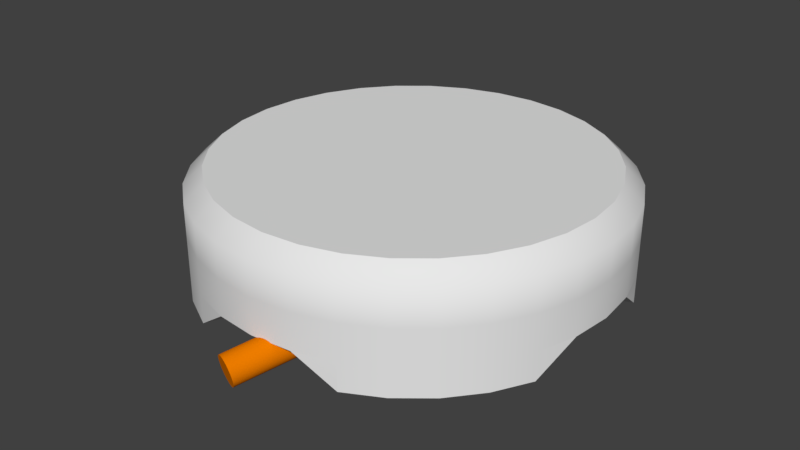 # Source: ashtray.blend  (saved by Blender 2.79.0; exported with 4.5.12 LTS)
import bpy
from mathutils import Matrix  # noqa: F401  (used for matrix-valued properties, if any)

bpy.ops.wm.read_factory_settings(use_empty=True)
scene = bpy.context.scene
scene.name = 'Scene'

# ---- collections
col_collection_1 = bpy.data.collections.new('Collection 1'); scene.collection.children.link(col_collection_1)

# ---- materials (node trees are filled in below, after node groups)
mat_material_002 = bpy.data.materials.new('Material.002')
mat_material_002.alpha_threshold = 0.0
mat_material_002.use_transparent_shadow = False
mat_material_002.diffuse_color = (0.8, 0.1913, 0.0, 1.0)
mat_material_002.roughness = 0.5
mat_material_002.specular_intensity = 0.1015
mat_material_003 = bpy.data.materials.new('Material.003')
mat_material_003.alpha_threshold = 0.0
mat_material_003.use_transparent_shadow = False
mat_material_003.diffuse_color = (1.0, 1.0, 1.0, 1.0)
mat_material_003.roughness = 0.5
mat_material_003.specular_intensity = 0.03448
mat_material = bpy.data.materials.new('Material')
mat_material.alpha_threshold = 0.0
mat_material.use_transparent_shadow = False
mat_material.roughness = 0.5

# ---- node groups
ng_auto_smooth = bpy.data.node_groups.new('Auto Smooth', 'GeometryNodeTree')
_s = ng_auto_smooth.interface.new_socket(name='Geometry', in_out='OUTPUT', socket_type='NodeSocketGeometry')
_s = ng_auto_smooth.interface.new_socket(name='Geometry', in_out='INPUT', socket_type='NodeSocketGeometry')
_s = ng_auto_smooth.interface.new_socket(name='Angle', in_out='INPUT', socket_type='NodeSocketFloat')
_s.subtype = 'ANGLE'
_s.min_value = 0.0
_s.max_value = 3.142
ng_auto_smooth.is_modifier = True
_N = ng_auto_smooth.nodes; _L = ng_auto_smooth.links
n0 = _N.new('NodeGroupOutput'); n0.name = 'Group Output'; n0.location = (480, -100)
n1 = _N.new('NodeGroupInput'); n1.name = 'Group Input'; n1.location = (-420, -300)
n2 = _N.new('NodeGroupInput'); n2.name = 'Group Input.001'; n2.location = (-60, -100)
n3 = _N.new('GeometryNodeSetShadeSmooth'); n3.name = 'Set Shade Smooth'; n3.location = (120, -100)
n3.domain = 'EDGE'
n4 = _N.new('GeometryNodeSetShadeSmooth'); n4.name = 'Set Shade Smooth.001'; n4.location = (300, -100)
n5 = _N.new('GeometryNodeInputMeshEdgeAngle'); n5.name = 'Edge Angle'; n5.location = (-420, -220)
n6 = _N.new('GeometryNodeInputEdgeSmooth'); n6.name = 'Is Edge Smooth'; n6.location = (-60, -160)
n7 = _N.new('GeometryNodeInputShadeSmooth'); n7.name = 'Is Face Smooth'; n7.location = (-240, -340)
n8 = _N.new('FunctionNodeBooleanMath'); n8.name = 'Boolean Math'; n8.location = (-60, -220)
n9 = _N.new('FunctionNodeCompare'); n9.name = 'Compare'; n9.location = (-240, -180)
n9.operation = 'LESS_EQUAL'
_L.new(n5.outputs[0], n9.inputs[0])
_L.new(n4.outputs[0], n0.inputs[0])
_L.new(n1.outputs[1], n9.inputs[1])
_L.new(n9.outputs[0], n8.inputs[0])
_L.new(n7.outputs[0], n8.inputs[1])
_L.new(n2.outputs[0], n3.inputs[0])
_L.new(n6.outputs[0], n3.inputs[1])
_L.new(n3.outputs[0], n4.inputs[0])
_L.new(n8.outputs[0], n3.inputs[2])
n0.is_active_output = True

# ---- material node trees

# ---- world
world_world = bpy.data.worlds.new('World'); scene.world = world_world
world_world.color = (0.05088, 0.05088, 0.05088)
world_world.use_sun_shadow = False
world_world.sun_shadow_jitter_overblur = 0.0
world_world.cycles.sampling_method = 'MANUAL'

# ---- meshes
me_cylinder_001 = bpy.data.meshes.new('Cylinder.001')
me_cylinder_001.from_pydata([(0.003842, 0.07312, -1.506), (0.005271, 0.06736, -1.15e-05), (0.01795, 0.07274, -1.508), (0.01893, 0.06601, -1.15e-05), (0.03151, 0.05804, -1.496), (0.03206, 0.06203, -1.15e-05), (0.03928, 0.05195, -1.492), (0.04416, 0.05556, -1.15e-05), (0.05545, 0.04778, -1.501), (0.05477, 0.04685, -1.15e-05), (0.06347, 0.03625, -1.5), (0.06347, 0.03625, -1.15e-05), (0.07433, 0.02408, -1.505), (0.06994, 0.02415, -1.15e-05), (0.07203, 0.01073, -1.499), (0.07393, 0.01101, -1.15e-05), (0.08011, -0.002907, -1.506), (0.07527, -0.002643, -1.15e-05), (0.07374, -0.01621, -1.5), (0.07393, -0.0163, -1.15e-05), (0.07246, -0.02994, -1.503), (0.06994, -0.02943, -1.15e-05), (0.06347, -0.04153, -1.5), (0.06347, -0.04153, -1.15e-05), (0.06035, -0.05486, -1.509), (0.05477, -0.05214, -1.15e-05), (0.04359, -0.06032, -1.499), (0.04416, -0.06085, -1.15e-05), (0.03113, -0.06528, -1.496), (0.03206, -0.06731, -1.15e-05), (0.01893, -0.0713, -1.5), (0.01893, -0.0713, -1.15e-05), (0.005771, -0.06772, -1.49), (0.005271, -0.07264, -1.15e-05), (-0.006409, -0.06828, -1.497), (-0.008385, -0.0713, -1.15e-05), (-0.02155, -0.06742, -1.5), (-0.02152, -0.06731, -1.15e-05), (-0.03362, -0.06085, -1.5), (-0.03362, -0.06085, -1.15e-05), (-0.04822, -0.05575, -1.504), (-0.04423, -0.05214, -1.15e-05), (-0.05057, -0.03907, -1.494), (-0.05293, -0.04153, -1.15e-05), (-0.06166, -0.02932, -1.502), (-0.0594, -0.02943, -1.15e-05), (-0.0694, -0.01681, -1.507), (-0.06338, -0.0163, -1.15e-05), (-0.06816, -0.003628, -1.503), (-0.06473, -0.002642, -1.15e-05), (-0.0617, 0.01164, -1.498), (-0.06338, 0.01101, -1.15e-05), (-0.0594, 0.02415, -1.5), (-0.0594, 0.02415, -1.15e-05), (-0.05164, 0.03524, -1.499), (-0.05293, 0.03625, -1.15e-05), (-0.04217, 0.04432, -1.496), (-0.04423, 0.04686, -1.15e-05), (-0.03362, 0.05556, -1.5), (-0.03362, 0.05556, -1.15e-05), (-0.02019, 0.0585, -1.493), (-0.02152, 0.06203, -1.15e-05), (-0.008044, 0.07076, -1.505), (-0.008385, 0.06601, -1.15e-05), (0.006163, 0.06197, -1.334), (0.005271, 0.06736, -1.167), (0.005271, 0.06736, -1.0), (0.005271, 0.06736, -0.8333), (0.005271, 0.06736, -0.6667), (0.005271, 0.06736, -0.5), (0.005271, 0.06736, -0.3333), (0.005271, 0.06736, -0.1667), (0.01893, 0.06601, -0.1667), (0.01893, 0.06601, -0.3333), (0.01893, 0.06601, -0.5), (0.01893, 0.06601, -0.6667), (0.01893, 0.06601, -0.8333), (0.01893, 0.06601, -1.0), (0.01893, 0.06601, -1.167), (0.01811, 0.06462, -1.333), (0.03206, 0.06203, -0.1667), (0.03206, 0.06203, -0.3333), (0.03206, 0.06203, -0.5), (0.03206, 0.06203, -0.6667), (0.03206, 0.06203, -0.8333), (0.03206, 0.06203, -1.0), (0.03206, 0.06203, -1.167), (0.03423, 0.06904, -1.333), (0.04416, 0.05556, -0.1667), (0.04416, 0.05556, -0.3333), (0.04416, 0.05556, -0.5), (0.04416, 0.05556, -0.6667), (0.04416, 0.05556, -0.8333), (0.04416, 0.05556, -1.0), (0.04416, 0.05556, -1.167), (0.04093, 0.04769, -1.333), (0.05477, 0.04685, -0.1667), (0.05477, 0.04685, -0.3333), (0.05477, 0.04685, -0.5), (0.05477, 0.04685, -0.6667), (0.05477, 0.04685, -0.8333), (0.05477, 0.04685, -1.0), (0.05477, 0.04685, -1.167), (0.04854, 0.04415, -1.333), (0.06347, 0.03625, -0.1667), (0.06347, 0.03625, -0.3333), (0.06347, 0.03625, -0.5), (0.06347, 0.03625, -0.6667), (0.06347, 0.03625, -0.8333), (0.06347, 0.03625, -1.0), (0.05695, 0.03189, -1.167), (0.08222, 0.04727, -1.334), (0.06994, 0.02415, -0.1667), (0.06994, 0.02415, -0.3333), (0.06994, 0.02415, -0.5), (0.06994, 0.02415, -0.6667), (0.06994, 0.02415, -0.8333), (0.06994, 0.02415, -1.0), (0.06299, 0.02127, -1.167), (0.06216, 0.02129, -1.334), (0.07393, 0.01101, -0.1667), (0.07393, 0.01101, -0.3333), (0.07393, 0.01101, -0.5), (0.07393, 0.01101, -0.6667), (0.07393, 0.01101, -0.8333), (0.07393, 0.01101, -1.0), (0.07393, 0.01101, -1.167), (0.08514, 0.0129, -1.333), (0.07527, -0.002643, -0.1667), (0.07527, -0.002643, -0.3333), (0.07527, -0.002643, -0.5), (0.07527, -0.002643, -0.6667), (0.07527, -0.002643, -0.8333), (0.07527, -0.002643, -1.0), (0.07555, -0.002643, -1.167), (0.07527, -0.002643, -1.333), (0.07393, -0.0163, -0.1667), (0.07393, -0.0163, -0.3333), (0.07393, -0.0163, -0.5), (0.07393, -0.0163, -0.6667), (0.07393, -0.0163, -0.8333), (0.07393, -0.0163, -1.0), (0.07675, -0.01686, -1.167), (0.06515, -0.01475, -1.333), (0.06994, -0.02943, -0.1667), (0.06994, -0.02943, -0.3333), (0.06994, -0.02943, -0.5), (0.06994, -0.02943, -0.6667), (0.06994, -0.02943, -0.8333), (0.06994, -0.02943, -1.0), (0.06663, -0.02806, -1.167), (0.07668, -0.03222, -1.333), (0.06347, -0.04153, -0.1667), (0.06347, -0.04153, -0.3333), (0.06347, -0.04153, -0.5), (0.06347, -0.04153, -0.6667), (0.06347, -0.04153, -0.8333), (0.06347, -0.04153, -1.0), (0.0683, -0.04476, -1.167), (0.06347, -0.04153, -1.333), (0.05477, -0.05214, -0.1667), (0.05477, -0.05214, -0.3333), (0.05477, -0.05214, -0.5), (0.05477, -0.05214, -0.6667), (0.05477, -0.05214, -0.8333), (0.05477, -0.05214, -1.0), (0.05477, -0.05214, -1.167), (0.05272, -0.04978, -1.333), (0.04416, -0.06085, -0.1667), (0.04416, -0.06085, -0.3333), (0.04416, -0.06085, -0.5), (0.04416, -0.06085, -0.6667), (0.04416, -0.06085, -0.8333), (0.04416, -0.06085, -1.0), (0.04677, -0.06476, -1.167), (0.04256, -0.05827, -1.333), (0.03206, -0.06731, -0.1667), (0.03206, -0.06731, -0.3333), (0.03206, -0.06731, -0.5), (0.03206, -0.06731, -0.6667), (0.03206, -0.06731, -0.8333), (0.03206, -0.06731, -1.0), (0.03206, -0.06731, -1.167), (0.03126, -0.06597, -1.334), (0.01893, -0.0713, -0.1667), (0.01893, -0.0713, -0.3333), (0.01893, -0.0713, -0.5), (0.01893, -0.0713, -0.6667), (0.01893, -0.0713, -0.8333), (0.01893, -0.0713, -1.0), (0.01893, -0.0713, -1.167), (0.01841, -0.0686, -1.333), (0.005271, -0.07264, -0.1667), (0.005271, -0.07264, -0.3333), (0.005271, -0.07264, -0.5), (0.005271, -0.07264, -0.6667), (0.005271, -0.07264, -0.8333), (0.005271, -0.07264, -1.0), (0.005271, -0.07264, -1.167), (0.004874, -0.06205, -1.333), (-0.008385, -0.0713, -0.1667), (-0.008385, -0.0713, -0.3333), (-0.008385, -0.0713, -0.5), (-0.008385, -0.0713, -0.6667), (-0.008385, -0.0713, -0.8333), (-0.008385, -0.0713, -1.0), (-0.006575, -0.0622, -1.167), (-0.008153, -0.07601, -1.333), (-0.02152, -0.06731, -0.1667), (-0.02152, -0.06731, -0.3333), (-0.02152, -0.06731, -0.5), (-0.02152, -0.06731, -0.6667), (-0.02152, -0.06731, -0.8333), (-0.02152, -0.06731, -1.0), (-0.0194, -0.0622, -1.167), (-0.02152, -0.06731, -1.333), (-0.03362, -0.06085, -0.1667), (-0.03362, -0.06085, -0.3333), (-0.03362, -0.06085, -0.5), (-0.03362, -0.06085, -0.6667), (-0.03362, -0.06085, -0.8333), (-0.03362, -0.06085, -1.0), (-0.03362, -0.06085, -1.167), (-0.03957, -0.06944, -1.333), (-0.04423, -0.05214, -0.1667), (-0.04423, -0.05214, -0.3333), (-0.04423, -0.05214, -0.5), (-0.04423, -0.05214, -0.6667), (-0.04423, -0.05214, -0.8333), (-0.04423, -0.05214, -1.0), (-0.03837, -0.04628, -1.167), (-0.04779, -0.05574, -1.333), (-0.05293, -0.04153, -0.1667), (-0.05293, -0.04153, -0.3333), (-0.05293, -0.04153, -0.5), (-0.05293, -0.04153, -0.6667), (-0.05293, -0.04153, -0.8333), (-0.05293, -0.04153, -1.0), (-0.04971, -0.03938, -1.167), (-0.0503, -0.03962, -1.334), (-0.0594, -0.02943, -0.1667), (-0.0594, -0.02943, -0.3333), (-0.0594, -0.02943, -0.5), (-0.0594, -0.02943, -0.6667), (-0.0594, -0.02943, -0.8333), (-0.0594, -0.02943, -1.0), (-0.05168, -0.02623, -1.167), (-0.06142, -0.02957, -1.333), (-0.06338, -0.0163, -0.1667), (-0.06338, -0.0163, -0.3333), (-0.06338, -0.0163, -0.5), (-0.06338, -0.0163, -0.6667), (-0.06338, -0.0163, -0.8333), (-0.06338, -0.0163, -1.0), (-0.06338, -0.0163, -1.167), (-0.05865, -0.01503, -1.333), (-0.06473, -0.002642, -0.1667), (-0.06473, -0.002642, -0.3333), (-0.06473, -0.002642, -0.5), (-0.06473, -0.002642, -0.6667), (-0.06473, -0.002642, -0.8333), (-0.06473, -0.002642, -1.0), (-0.05635, -0.002642, -1.167), (-0.06773, -0.003067, -1.333), (-0.06338, 0.01101, -0.1667), (-0.06338, 0.01101, -0.3333), (-0.06338, 0.01101, -0.5), (-0.06338, 0.01101, -0.6667), (-0.06338, 0.01101, -0.8333), (-0.06338, 0.01101, -1.0), (-0.06239, 0.01082, -1.167), (-0.06338, 0.01101, -1.333), (-0.0594, 0.02415, -0.1667), (-0.0594, 0.02415, -0.3333), (-0.0594, 0.02415, -0.5), (-0.0594, 0.02415, -0.6667), (-0.0594, 0.02415, -0.8333), (-0.0594, 0.02415, -1.0), (-0.0594, 0.02415, -1.167), (-0.05304, 0.02152, -1.333), (-0.05293, 0.03625, -0.1667), (-0.05293, 0.03625, -0.3333), (-0.05293, 0.03625, -0.5), (-0.05293, 0.03625, -0.6667), (-0.05293, 0.03625, -0.8333), (-0.05293, 0.03625, -1.0), (-0.05293, 0.03625, -1.167), (-0.02925, 0.02168, -1.333), (-0.04423, 0.04686, -0.1667), (-0.04423, 0.04686, -0.3333), (-0.04423, 0.04686, -0.5), (-0.04423, 0.04686, -0.6667), (-0.04423, 0.04686, -0.8333), (-0.04423, 0.04686, -1.0), (-0.04005, 0.04268, -1.167), (-0.04423, 0.04686, -1.333), (-0.03362, 0.05556, -0.1667), (-0.03362, 0.05556, -0.3333), (-0.03362, 0.05556, -0.5), (-0.03362, 0.05556, -0.6667), (-0.03362, 0.05556, -0.8333), (-0.03362, 0.05556, -1.0), (-0.03034, 0.05066, -1.167), (-0.03343, 0.05313, -1.334), (-0.02152, 0.06203, -0.1667), (-0.02152, 0.06203, -0.3333), (-0.02152, 0.06203, -0.5), (-0.02152, 0.06203, -0.6667), (-0.02152, 0.06203, -0.8333), (-0.02152, 0.06203, -1.0), (-0.02152, 0.06203, -1.167), (-0.02368, 0.06727, -1.333), (-0.008385, 0.06601, -0.1667), (-0.008385, 0.06601, -0.3333), (-0.008385, 0.06601, -0.5), (-0.008385, 0.06601, -0.6667), (-0.008385, 0.06601, -0.8333), (-0.008385, 0.06601, -1.0), (-0.008385, 0.06601, -1.167), (-0.008082, 0.06139, -1.333), (0.005271, 0.06736, -1.25), (0.01893, 0.06601, -1.25), (0.03281, 0.06356, -1.25), (0.04416, 0.05556, -1.25), (0.05477, 0.04685, -1.25), (0.058, 0.03261, -1.25), (0.07624, 0.02674, -1.25), (0.07393, 0.01101, -1.25), (0.08389, -0.004328, -1.25), (0.0768, -0.01671, -1.25), (0.0723, -0.03024, -1.25), (0.06244, -0.04074, -1.25), (0.04876, -0.04613, -1.25), (0.04624, -0.0643, -1.25), (0.02895, -0.0595, -1.25), (0.01893, -0.0713, -1.25), (0.005271, -0.07264, -1.25), (-0.009136, -0.07695, -1.25), (-0.01915, -0.05963, -1.25), (-0.03362, -0.06085, -1.25), (-0.04427, -0.05217, -1.25), (-0.05209, -0.04096, -1.25), (-0.0594, -0.02943, -1.25), (-0.07085, -0.0173, -1.25), (-0.07271, -0.003262, -1.25), (-0.05879, 0.009899, -1.25), (-0.0594, 0.02415, -1.25), (-0.05293, 0.03625, -1.25), (-0.04091, 0.04396, -1.25), (-0.0298, 0.05065, -1.25), (-0.02152, 0.06203, -1.25), (-0.008385, 0.06601, -1.25), (0.01425, 0.04178, -1.417), (0.02815, 0.05622, -1.416), (0.04136, 0.05182, -1.417), (0.0589, 0.04819, -1.417), (0.04977, 0.02703, -1.417), (0.06304, 0.02167, -1.417), (0.0841, 0.01285, -1.417), (0.06387, -0.002904, -1.417), (0.07667, -0.01881, -1.417), (0.05961, -0.02404, -1.417), (0.05753, -0.03428, -1.417), (0.03641, -0.03111, -1.417), (0.03496, -0.04637, -1.417), (0.02733, -0.05582, -1.417), (0.01639, -0.05911, -1.417), (0.005477, -0.06333, -1.417), (-0.0095, -0.05889, -1.416), (-0.01942, -0.06191, -1.416), (-0.02757, -0.05288, -1.417), (-0.06155, -0.06735, -1.417), (-0.03175, -0.02811, -1.417), (-0.0594, -0.02943, -1.417), (-0.06946, -0.01752, -1.417), (-0.0612, -0.00432, -1.417), (-0.06097, 0.01062, -1.417), (-0.04554, 0.01837, -1.417), (-0.05543, 0.03815, -1.417), (-0.03404, 0.03628, -1.417), (-0.04632, 0.07268, -1.417), (-0.01494, 0.04596, -1.417), (-0.008557, 0.06652, -1.417), (0.006235, 0.06877, -1.416)], [], [(71, 1, 3, 72), (72, 3, 5, 80), (80, 5, 7, 88), (88, 7, 9, 96), (96, 9, 11, 104), (104, 11, 13, 112), (112, 13, 15, 120), (120, 15, 17, 128), (128, 17, 19, 136), (136, 19, 21, 144), (144, 21, 23, 152), (152, 23, 25, 160), (160, 25, 27, 168), (168, 27, 29, 176), (176, 29, 31, 184), (184, 31, 33, 192), (192, 33, 35, 200), (200, 35, 37, 208), (208, 37, 39, 216), (216, 39, 41, 224), (224, 41, 43, 232), (232, 43, 45, 240), (240, 45, 47, 248), (248, 47, 49, 256), (256, 49, 51, 264), (264, 51, 53, 272), (272, 53, 55, 280), (280, 55, 57, 288), (288, 57, 59, 296), (296, 59, 61, 304), (3, 1, 63, 61, 59, 57, 55, 53, 51, 49, 47, 45, 43, 41, 39, 37, 35, 33, 31, 29, 27, 25, 23, 21, 19, 17, 15, 13, 11, 9, 7, 5), (304, 61, 63, 312), (312, 63, 1, 71), (0, 2, 4, 6, 8, 10, 12, 14, 16, 18, 20, 22, 24, 26, 28, 30, 32, 34, 36, 38, 40, 42, 44, 46, 48, 50, 52, 54, 56, 58, 60, 62), (382, 319, 64, 383), (351, 318, 65, 320), (318, 317, 66, 65), (317, 316, 67, 66), (316, 315, 68, 67), (315, 314, 69, 68), (314, 313, 70, 69), (313, 312, 71, 70), (381, 311, 319, 382), (350, 310, 318, 351), (310, 309, 317, 318), (309, 308, 316, 317), (308, 307, 315, 316), (307, 306, 314, 315), (306, 305, 313, 314), (305, 304, 312, 313), (380, 303, 311, 381), (349, 302, 310, 350), (302, 301, 309, 310), (301, 300, 308, 309), (300, 299, 307, 308), (299, 298, 306, 307), (298, 297, 305, 306), (297, 296, 304, 305), (379, 295, 303, 380), (348, 294, 302, 349), (294, 293, 301, 302), (293, 292, 300, 301), (292, 291, 299, 300), (291, 290, 298, 299), (290, 289, 297, 298), (289, 288, 296, 297), (378, 287, 295, 379), (347, 286, 294, 348), (286, 285, 293, 294), (285, 284, 292, 293), (284, 283, 291, 292), (283, 282, 290, 291), (282, 281, 289, 290), (281, 280, 288, 289), (377, 279, 287, 378), (346, 278, 286, 347), (278, 277, 285, 286), (277, 276, 284, 285), (276, 275, 283, 284), (275, 274, 282, 283), (274, 273, 281, 282), (273, 272, 280, 281), (376, 271, 279, 377), (345, 270, 278, 346), (270, 269, 277, 278), (269, 268, 276, 277), (268, 267, 275, 276), (267, 266, 274, 275), (266, 265, 273, 274), (265, 264, 272, 273), (375, 263, 271, 376), (344, 262, 270, 345), (262, 261, 269, 270), (261, 260, 268, 269), (260, 259, 267, 268), (259, 258, 266, 267), (258, 257, 265, 266), (257, 256, 264, 265), (374, 255, 263, 375), (343, 254, 262, 344), (254, 253, 261, 262), (253, 252, 260, 261), (252, 251, 259, 260), (251, 250, 258, 259), (250, 249, 257, 258), (249, 248, 256, 257), (373, 247, 255, 374), (342, 246, 254, 343), (246, 245, 253, 254), (245, 244, 252, 253), (244, 243, 251, 252), (243, 242, 250, 251), (242, 241, 249, 250), (241, 240, 248, 249), (372, 239, 247, 373), (341, 238, 246, 342), (238, 237, 245, 246), (237, 236, 244, 245), (236, 235, 243, 244), (235, 234, 242, 243), (234, 233, 241, 242), (233, 232, 240, 241), (371, 231, 239, 372), (340, 230, 238, 341), (230, 229, 237, 238), (229, 228, 236, 237), (228, 227, 235, 236), (227, 226, 234, 235), (226, 225, 233, 234), (225, 224, 232, 233), (370, 223, 231, 371), (339, 222, 230, 340), (222, 221, 229, 230), (221, 220, 228, 229), (220, 219, 227, 228), (219, 218, 226, 227), (218, 217, 225, 226), (217, 216, 224, 225), (369, 215, 223, 370), (338, 214, 222, 339), (214, 213, 221, 222), (213, 212, 220, 221), (212, 211, 219, 220), (211, 210, 218, 219), (210, 209, 217, 218), (209, 208, 216, 217), (368, 207, 215, 369), (337, 206, 214, 338), (206, 205, 213, 214), (205, 204, 212, 213), (204, 203, 211, 212), (203, 202, 210, 211), (202, 201, 209, 210), (201, 200, 208, 209), (367, 199, 207, 368), (336, 198, 206, 337), (198, 197, 205, 206), (197, 196, 204, 205), (196, 195, 203, 204), (195, 194, 202, 203), (194, 193, 201, 202), (193, 192, 200, 201), (366, 191, 199, 367), (335, 190, 198, 336), (190, 189, 197, 198), (189, 188, 196, 197), (188, 187, 195, 196), (187, 186, 194, 195), (186, 185, 193, 194), (185, 184, 192, 193), (365, 183, 191, 366), (334, 182, 190, 335), (182, 181, 189, 190), (181, 180, 188, 189), (180, 179, 187, 188), (179, 178, 186, 187), (178, 177, 185, 186), (177, 176, 184, 185), (364, 175, 183, 365), (333, 174, 182, 334), (174, 173, 181, 182), (173, 172, 180, 181), (172, 171, 179, 180), (171, 170, 178, 179), (170, 169, 177, 178), (169, 168, 176, 177), (363, 167, 175, 364), (332, 166, 174, 333), (166, 165, 173, 174), (165, 164, 172, 173), (164, 163, 171, 172), (163, 162, 170, 171), (162, 161, 169, 170), (161, 160, 168, 169), (362, 159, 167, 363), (331, 158, 166, 332), (158, 157, 165, 166), (157, 156, 164, 165), (156, 155, 163, 164), (155, 154, 162, 163), (154, 153, 161, 162), (153, 152, 160, 161), (361, 151, 159, 362), (330, 150, 158, 331), (150, 149, 157, 158), (149, 148, 156, 157), (148, 147, 155, 156), (147, 146, 154, 155), (146, 145, 153, 154), (145, 144, 152, 153), (360, 143, 151, 361), (329, 142, 150, 330), (142, 141, 149, 150), (141, 140, 148, 149), (140, 139, 147, 148), (139, 138, 146, 147), (138, 137, 145, 146), (137, 136, 144, 145), (359, 135, 143, 360), (328, 134, 142, 329), (134, 133, 141, 142), (133, 132, 140, 141), (132, 131, 139, 140), (131, 130, 138, 139), (130, 129, 137, 138), (129, 128, 136, 137), (358, 127, 135, 359), (327, 126, 134, 328), (126, 125, 133, 134), (125, 124, 132, 133), (124, 123, 131, 132), (123, 122, 130, 131), (122, 121, 129, 130), (121, 120, 128, 129), (357, 119, 127, 358), (326, 118, 126, 327), (118, 117, 125, 126), (117, 116, 124, 125), (116, 115, 123, 124), (115, 114, 122, 123), (114, 113, 121, 122), (113, 112, 120, 121), (356, 111, 119, 357), (325, 110, 118, 326), (110, 109, 117, 118), (109, 108, 116, 117), (108, 107, 115, 116), (107, 106, 114, 115), (106, 105, 113, 114), (105, 104, 112, 113), (355, 103, 111, 356), (324, 102, 110, 325), (102, 101, 109, 110), (101, 100, 108, 109), (100, 99, 107, 108), (99, 98, 106, 107), (98, 97, 105, 106), (97, 96, 104, 105), (354, 95, 103, 355), (323, 94, 102, 324), (94, 93, 101, 102), (93, 92, 100, 101), (92, 91, 99, 100), (91, 90, 98, 99), (90, 89, 97, 98), (89, 88, 96, 97), (353, 87, 95, 354), (322, 86, 94, 323), (86, 85, 93, 94), (85, 84, 92, 93), (84, 83, 91, 92), (83, 82, 90, 91), (82, 81, 89, 90), (81, 80, 88, 89), (352, 79, 87, 353), (321, 78, 86, 322), (78, 77, 85, 86), (77, 76, 84, 85), (76, 75, 83, 84), (75, 74, 82, 83), (74, 73, 81, 82), (73, 72, 80, 81), (383, 64, 79, 352), (320, 65, 78, 321), (65, 66, 77, 78), (66, 67, 76, 77), (67, 68, 75, 76), (68, 69, 74, 75), (69, 70, 73, 74), (70, 71, 72, 73), (64, 320, 321, 79), (79, 321, 322, 87), (87, 322, 323, 95), (95, 323, 324, 103), (103, 324, 325, 111), (111, 325, 326, 119), (119, 326, 327, 127), (127, 327, 328, 135), (135, 328, 329, 143), (143, 329, 330, 151), (151, 330, 331, 159), (159, 331, 332, 167), (167, 332, 333, 175), (175, 333, 334, 183), (183, 334, 335, 191), (191, 335, 336, 199), (199, 336, 337, 207), (207, 337, 338, 215), (215, 338, 339, 223), (223, 339, 340, 231), (231, 340, 341, 239), (239, 341, 342, 247), (247, 342, 343, 255), (255, 343, 344, 263), (263, 344, 345, 271), (271, 345, 346, 279), (279, 346, 347, 287), (287, 347, 348, 295), (295, 348, 349, 303), (303, 349, 350, 311), (311, 350, 351, 319), (319, 351, 320, 64), (0, 383, 352, 2), (2, 352, 353, 4), (4, 353, 354, 6), (6, 354, 355, 8), (8, 355, 356, 10), (10, 356, 357, 12), (12, 357, 358, 14), (14, 358, 359, 16), (16, 359, 360, 18), (18, 360, 361, 20), (20, 361, 362, 22), (22, 362, 363, 24), (24, 363, 364, 26), (26, 364, 365, 28), (28, 365, 366, 30), (30, 366, 367, 32), (32, 367, 368, 34), (34, 368, 369, 36), (36, 369, 370, 38), (38, 370, 371, 40), (40, 371, 372, 42), (42, 372, 373, 44), (44, 373, 374, 46), (46, 374, 375, 48), (48, 375, 376, 50), (50, 376, 377, 52), (52, 377, 378, 54), (54, 378, 379, 56), (56, 379, 380, 58), (58, 380, 381, 60), (60, 381, 382, 62), (62, 382, 383, 0)])
me_cylinder_001.polygons.foreach_set('use_smooth', [True] * 354)
me_cylinder_001.polygons.foreach_set('material_index', [0, 0, 0, 0, 0, 0, 0, 0, 0, 0, 0, 0, 0, 0, 0, 0, 0, 0, 0, 0, 0, 0, 0, 0, 0, 0, 0, 0, 0, 0, 0, 0, 0, 1, 1, 1, 1, 1, 1, 0, 0, 0, 1, 1, 1, 1, 1, 0, 0, 0, 1, 1, 1, 1, 1, 0, 0, 0, 1, 1, 1, 1, 1, 0, 0, 0, 1, 1, 1, 1, 1, 0, 0, 0, 1, 1, 1, 1, 1, 0, 0, 0, 1, 1, 1, 1, 1, 0, 0, 0, 1, 1, 1, 1, 1, 0, 0, 0, 1, 1, 1, 1, 1, 0, 0, 0, 1, 1, 1, 1, 1, 0, 0, 0, 1, 1, 1, 1, 1, 0, 0, 0, 1, 1, 1, 1, 1, 0, 0, 0, 1, 1, 1, 1, 1, 0, 0, 0, 1, 1, 1, 1, 1, 0, 0, 0, 1, 1, 1, 1, 1, 0, 0, 0, 1, 1, 1, 1, 1, 0, 0, 0, 1, 1, 1, 1, 1, 0, 0, 0, 1, 1, 1, 1, 1, 0, 0, 0, 1, 1, 1, 1, 1, 0, 0, 0, 1, 1, 1, 1, 1, 0, 0, 0, 1, 1, 1, 1, 1, 0, 0, 0, 1, 1, 1, 1, 1, 0, 0, 0, 1, 1, 1, 1, 1, 0, 0, 0, 1, 1, 1, 1, 1, 0, 0, 0, 1, 1, 1, 1, 1, 0, 0, 0, 1, 1, 1, 1, 1, 0, 0, 0, 1, 1, 1, 1, 1, 0, 0, 0, 1, 1, 1, 1, 1, 0, 0, 0, 1, 1, 1, 1, 1, 0, 0, 0, 1, 1, 1, 1, 1, 0, 0, 0, 1, 1, 1, 1, 1, 0, 0, 0, 1, 1, 1, 1, 1, 0, 0, 0, 1, 1, 1, 1, 1, 1, 1, 1, 1, 1, 1, 1, 1, 1, 1, 1, 1, 1, 1, 1, 1, 1, 1, 1, 1, 1, 1, 1, 1, 1, 1, 1, 1, 1, 1, 1, 1, 1, 1, 1, 1, 1, 1, 1, 1, 1, 1, 1, 1, 1, 1, 1, 1, 1, 1, 1, 1, 1, 1, 1, 1, 1, 1, 1])
me_cylinder_001.materials.append(mat_material_002)
me_cylinder_001.materials.append(mat_material_003)
me_cylinder_001.use_remesh_preserve_volume = False
me_cylinder_001.use_remesh_preserve_attributes = False
me_cylinder_001.use_mirror_vertex_groups = False
me_cylinder_001.update()
me_cylinder = bpy.data.meshes.new('Cylinder')
me_cylinder.from_pydata([(0.0, 1.0, -1.0), (0.1951, 0.9808, -1.0), (0.3827, 0.9239, -1.0), (0.5556, 0.8315, -1.0), (0.7071, 0.7071, -1.0), (0.8315, 0.5556, -1.0), (0.9239, 0.3827, -1.0), (0.9808, 0.1951, -1.0), (1.0, 7.55e-08, -1.0), (0.9808, -0.1951, -1.0), (0.9239, -0.3827, -1.0), (0.8315, -0.5556, -1.0), (0.7071, -0.7071, -1.0), (0.5556, -0.8315, -1.0), (0.3827, -0.9239, -1.0), (0.1951, -0.9808, -1.0), (-3.258e-07, -1.0, -1.0), (-0.1951, -0.9808, -1.0), (-0.3827, -0.9239, -1.0), (-0.5556, -0.8315, -1.0), (-0.7071, -0.7071, -1.0), (-0.8315, -0.5556, -1.0), (-0.9239, -0.3827, -1.0), (-0.9808, -0.1951, -1.0), (-1.0, 9.656e-07, -1.0), (-0.9808, 0.1951, -1.0), (-0.9239, 0.3827, -1.0), (-0.8315, 0.5556, -1.0), (-0.7071, 0.7071, -1.0), (-0.5556, 0.8315, -1.0), (-0.3827, 0.9239, -1.0), (-0.1951, 0.9808, -1.0), (0.0, 1.0, -3.044), (0.1951, 0.9808, -3.044), (0.3827, 0.9239, -3.044), (0.5556, 0.8315, -3.044), (0.7071, 0.7071, -3.044), (0.8315, 0.5556, -3.044), (0.9239, 0.3827, -3.044), (0.9808, 0.1951, -3.044), (1.0, 7.55e-08, -3.044), (0.9808, -0.1951, -3.044), (0.9239, -0.3827, -3.044), (0.8315, -0.5556, -3.044), (0.7071, -0.7071, -3.044), (0.5556, -0.8315, -3.044), (0.3827, -0.9239, -3.044), (0.1951, -0.9808, -3.044), (-3.258e-07, -1.0, -3.044), (-0.1951, -0.9808, -3.044), (-0.3827, -0.9239, -3.044), (-0.5556, -0.8315, -3.044), (-0.7071, -0.7071, -3.044), (-0.8315, -0.5556, -3.044), (-0.9239, -0.3827, -3.044), (-0.9808, -0.1951, -3.044), (-1.0, 9.656e-07, -3.044), (-0.9808, 0.1951, -3.044), (-0.9239, 0.3827, -3.044), (-0.8315, 0.5556, -3.044), (-0.7071, 0.7071, -3.044), (-0.5556, 0.8315, -3.044), (-0.3827, 0.9239, -3.044), (-0.1951, 0.9808, -3.044), (-5.368e-08, 0.8594, -3.044), (0.1677, 0.8429, -3.044), (0.3289, 0.794, -3.044), (0.4775, 0.7146, -3.044), (0.6077, 0.6077, -3.044), (0.7146, 0.4775, -3.044), (0.794, 0.3289, -3.044), (0.8429, 0.1677, -3.044), (0.8594, 5.392e-08, -3.044), (0.8429, -0.1677, -3.044), (0.794, -0.3289, -3.044), (0.7146, -0.4775, -3.044), (0.6077, -0.6077, -3.044), (0.4775, -0.7146, -3.044), (0.3289, -0.794, -3.044), (0.1677, -0.8429, -3.044), (-2.827e-07, -0.8594, -3.044), (-0.1677, -0.8429, -3.044), (-0.3289, -0.794, -3.044), (-0.4775, -0.7146, -3.044), (-0.6077, -0.6077, -3.044), (-0.7146, -0.4775, -3.044), (-0.794, -0.3289, -3.044), (-0.8429, -0.1677, -3.044), (-0.8594, 8.372e-07, -3.044), (-0.8429, 0.1677, -3.044), (-0.794, 0.3289, -3.044), (-0.7146, 0.4775, -3.044), (-0.6077, 0.6077, -3.044), (-0.4775, 0.7146, -3.044), (-0.3289, 0.794, -3.044), (-0.1677, 0.8429, -3.044), (0.3827, 0.9239, -4.637), (0.5556, 0.8315, -4.637), (0.7071, 0.7071, -4.637), (0.8315, 0.5556, -4.637), (0.9239, 0.3827, -4.637), (0.9239, -0.3827, -4.637), (0.8315, -0.5556, -4.637), (0.7071, -0.7071, -4.637), (0.5556, -0.8315, -4.637), (0.3827, -0.9239, -4.637), (-0.3827, -0.9239, -4.637), (-0.5556, -0.8315, -4.637), (-0.7071, -0.7071, -4.637), (-0.8315, -0.5556, -4.637), (-0.9239, -0.3827, -4.637), (-0.9239, 0.3827, -4.637), (-0.8315, 0.5556, -4.637), (-0.7071, 0.7071, -4.637), (-0.5556, 0.8315, -4.637), (-0.3827, 0.9239, -4.637), (0.3289, 0.794, -4.637), (0.4775, 0.7146, -4.637), (0.6077, 0.6077, -4.637), (0.7146, 0.4775, -4.637), (0.794, 0.3289, -4.637), (0.794, -0.3289, -4.637), (0.7146, -0.4775, -4.637), (0.6077, -0.6077, -4.637), (0.4775, -0.7146, -4.637), (0.3289, -0.794, -4.637), (-0.3289, -0.794, -4.637), (-0.4775, -0.7146, -4.637), (-0.6077, -0.6077, -4.637), (-0.7146, -0.4775, -4.637), (-0.794, -0.3289, -4.637), (-0.794, 0.3289, -4.637), (-0.7146, 0.4775, -4.637), (-0.6077, 0.6077, -4.637), (-0.4775, 0.7146, -4.637), (-0.3289, 0.794, -4.637), (0.3827, 0.9239, -4.637), (0.1951, 0.9808, -3.044), (0.9808, 0.1951, -3.044), (0.9239, 0.3827, -4.637), (0.9239, -0.3827, -4.637), (0.9808, -0.1951, -3.044), (0.1951, -0.9808, -3.044), (0.3827, -0.9239, -4.637), (-0.3827, -0.9239, -4.637), (-0.1951, -0.9808, -3.044), (-0.9808, -0.1951, -3.044), (-0.9239, -0.3827, -4.637), (-0.9239, 0.3827, -4.637), (-0.9808, 0.1951, -3.044), (-0.1951, 0.9808, -3.044), (-0.3827, 0.9239, -4.637), (0.1677, 0.8429, -3.044), (0.3289, 0.794, -4.637), (0.794, 0.3289, -4.637), (0.8429, 0.1677, -3.044), (0.8429, -0.1677, -3.044), (0.794, -0.3289, -4.637), (0.3289, -0.794, -4.637), (0.1677, -0.8429, -3.044), (-0.1677, -0.8429, -3.044), (-0.3289, -0.794, -4.637), (-0.794, -0.3289, -4.637), (-0.8429, -0.1677, -3.044), (-0.8429, 0.1677, -3.044), (-0.794, 0.3289, -4.637), (-0.3289, 0.794, -4.637), (-0.1677, 0.8429, -3.044), (-1.434e-07, 0.762, -1.0), (-5.368e-08, 0.8594, -1.097), (0.1677, 0.8429, -1.097), (0.1487, 0.7474, -1.0), (0.3289, 0.794, -1.097), (0.2916, 0.704, -1.0), (0.4775, 0.7146, -1.097), (0.4234, 0.6336, -1.0), (0.6077, 0.6077, -1.097), (0.5388, 0.5388, -1.0), (0.7146, 0.4775, -1.097), (0.6336, 0.4234, -1.0), (0.794, 0.3289, -1.097), (0.704, 0.2916, -1.0), (0.8429, 0.1677, -1.097), (0.7474, 0.1487, -1.0), (0.8594, 5.392e-08, -1.097), (0.762, -1.397e-08, -1.0), (0.8429, -0.1677, -1.097), (0.7474, -0.1487, -1.0), (0.794, -0.3289, -1.097), (0.704, -0.2916, -1.0), (0.7146, -0.4775, -1.097), (0.6336, -0.4234, -1.0), (0.6077, -0.6077, -1.097), (0.5388, -0.5388, -1.0), (0.4775, -0.7146, -1.097), (0.4234, -0.6336, -1.0), (0.3289, -0.794, -1.097), (0.2916, -0.704, -1.0), (0.1677, -0.8429, -1.097), (0.1487, -0.7474, -1.0), (-2.827e-07, -0.8594, -1.097), (-2.123e-07, -0.762, -1.0), (-0.1677, -0.8429, -1.097), (-0.1487, -0.7474, -1.0), (-0.3289, -0.794, -1.097), (-0.2916, -0.704, -1.0), (-0.4775, -0.7146, -1.097), (-0.4234, -0.6336, -1.0), (-0.6077, -0.6077, -1.097), (-0.5388, -0.5388, -1.0), (-0.7146, -0.4775, -1.097), (-0.6336, -0.4234, -1.0), (-0.794, -0.3289, -1.097), (-0.704, -0.2916, -1.0), (-0.8429, -0.1677, -1.097), (-0.7474, -0.1487, -1.0), (-0.8594, 8.372e-07, -1.097), (-0.762, 6.296e-07, -1.0), (-0.8429, 0.1677, -1.097), (-0.7474, 0.1487, -1.0), (-0.794, 0.3289, -1.097), (-0.704, 0.2916, -1.0), (-0.7146, 0.4775, -1.097), (-0.6336, 0.4234, -1.0), (-0.6077, 0.6077, -1.097), (-0.5388, 0.5388, -1.0), (-0.4775, 0.7146, -1.097), (-0.4233, 0.6336, -1.0), (-0.3289, 0.794, -1.097), (-0.2916, 0.704, -1.0), (-0.1677, 0.8429, -1.097), (-0.1487, 0.7474, -1.0), (-6.799e-08, 0.9112, 1.875), (0.0, 1.0, 0.9116), (0.1778, 0.8936, 1.875), (0.1951, 0.9808, 0.9116), (0.3487, 0.8418, 1.875), (0.3827, 0.9239, 0.9116), (0.5062, 0.7576, 1.875), (0.5556, 0.8315, 0.9116), (0.6443, 0.6443, 1.875), (0.7071, 0.7071, 0.9116), (0.7576, 0.5062, 1.875), (0.8315, 0.5556, 0.9116), (0.8418, 0.3487, 1.875), (0.9239, 0.3827, 0.9116), (0.8936, 0.1778, 1.875), (0.9808, 0.1951, 0.9116), (0.9112, 4.843e-08, 1.875), (1.0, 7.55e-08, 0.9116), (0.8936, -0.1778, 1.875), (0.9808, -0.1951, 0.9116), (0.8418, -0.3487, 1.875), (0.9239, -0.3827, 0.9116), (0.7576, -0.5062, 1.875), (0.8315, -0.5556, 0.9116), (0.6443, -0.6443, 1.875), (0.7071, -0.7071, 0.9116), (0.5062, -0.7576, 1.875), (0.5556, -0.8315, 0.9116), (0.3487, -0.8418, 1.875), (0.3827, -0.9239, 0.9116), (0.1778, -0.8936, 1.875), (0.1951, -0.9808, 0.9116), (-2.719e-07, -0.9112, 1.875), (-3.258e-07, -1.0, 0.9116), (-0.1778, -0.8936, 1.875), (-0.1951, -0.9808, 0.9116), (-0.3487, -0.8418, 1.875), (-0.3827, -0.9239, 0.9116), (-0.5062, -0.7576, 1.875), (-0.5556, -0.8315, 0.9116), (-0.6443, -0.6443, 1.875), (-0.7071, -0.7071, 0.9116), (-0.7576, -0.5062, 1.875), (-0.8315, -0.5556, 0.9116), (-0.8418, -0.3487, 1.875), (-0.9239, -0.3827, 0.9116), (-0.8936, -0.1778, 1.875), (-0.9808, -0.1951, 0.9116), (-0.9112, 8.028e-07, 1.875), (-1.0, 9.656e-07, 0.9116), (-0.8936, 0.1778, 1.875), (-0.9808, 0.1951, 0.9116), (-0.8418, 0.3487, 1.875), (-0.9239, 0.3827, 0.9116), (-0.7576, 0.5062, 1.875), (-0.8315, 0.5556, 0.9116), (-0.6443, 0.6443, 1.875), (-0.7071, 0.7071, 0.9116), (-0.5062, 0.7576, 1.875), (-0.5556, 0.8315, 0.9116), (-0.3487, 0.8418, 1.875), (-0.3827, 0.9239, 0.9116), (-0.1778, 0.8936, 1.875), (-0.1951, 0.9808, 0.9116)], [], [(31, 295, 233, 0), (2, 237, 239, 3), (3, 239, 241, 4), (4, 241, 243, 5), (5, 243, 245, 6), (6, 245, 247, 7), (7, 247, 249, 8), (8, 249, 251, 9), (9, 251, 253, 10), (10, 253, 255, 11), (11, 255, 257, 12), (12, 257, 259, 13), (13, 259, 261, 14), (14, 261, 263, 15), (15, 263, 265, 16), (16, 265, 267, 17), (17, 267, 269, 18), (18, 269, 271, 19), (19, 271, 273, 20), (20, 273, 275, 21), (21, 275, 277, 22), (22, 277, 279, 23), (23, 279, 281, 24), (24, 281, 283, 25), (25, 283, 285, 26), (26, 285, 287, 27), (27, 287, 289, 28), (28, 289, 291, 29), (29, 291, 293, 30), (30, 293, 295, 31), (0, 233, 235, 1), (1, 235, 237, 2), (169, 230, 95, 64), (204, 202, 81, 82), (2, 3, 35, 34), (28, 29, 61, 60), (202, 200, 80, 81), (19, 20, 52, 51), (200, 198, 79, 80), (10, 11, 43, 42), (198, 196, 78, 79), (1, 2, 34, 33), (27, 28, 60, 59), (196, 194, 77, 78), (18, 19, 51, 50), (194, 192, 76, 77), (9, 10, 42, 41), (192, 190, 75, 76), (26, 27, 59, 58), (190, 188, 74, 75), (0, 1, 33, 32), (17, 18, 50, 49), (188, 186, 73, 74), (8, 9, 41, 40), (186, 184, 72, 73), (25, 26, 58, 57), (184, 182, 71, 72), (16, 17, 49, 48), (182, 180, 70, 71), (172, 170, 65, 66), (7, 8, 40, 39), (180, 178, 69, 70), (24, 25, 57, 56), (178, 176, 68, 69), (65, 64, 32, 33), (55, 87, 163, 146), (34, 35, 97, 96), (60, 61, 114, 113), (90, 89, 164, 165, 131), (38, 39, 138, 139, 100), (59, 60, 113, 112), (72, 71, 39, 40), (73, 72, 40, 41), (86, 85, 129, 130), (49, 50, 106, 144, 145), (58, 59, 112, 111), (85, 84, 128, 129), (131, 165, 148, 111), (84, 83, 127, 128), (80, 79, 47, 48), (81, 80, 48, 49), (83, 82, 126, 127), (87, 86, 130, 162, 163), (162, 130, 110, 147), (53, 54, 110, 109), (46, 47, 142, 143, 105), (52, 53, 109, 108), (88, 87, 55, 56), (89, 88, 56, 57), (82, 81, 160, 161, 126), (51, 52, 108, 107), (78, 77, 124, 125), (41, 42, 101, 140, 141), (50, 51, 107, 106), (77, 76, 123, 124), (64, 95, 63, 32), (11, 12, 44, 43), (206, 204, 82, 83), (20, 21, 53, 52), (208, 206, 83, 84), (29, 30, 62, 61), (3, 4, 36, 35), (210, 208, 84, 85), (12, 13, 45, 44), (212, 210, 85, 86), (21, 22, 54, 53), (214, 212, 86, 87), (30, 31, 63, 62), (4, 5, 37, 36), (216, 214, 87, 88), (13, 14, 46, 45), (218, 216, 88, 89), (22, 23, 55, 54), (220, 218, 89, 90), (31, 0, 32, 63), (5, 6, 38, 37), (222, 220, 90, 91), (14, 15, 47, 46), (224, 222, 91, 92), (168, 171, 173, 175, 177, 179, 181, 183, 185, 187, 189, 191, 193, 195, 197, 199, 201, 203, 205, 207, 209, 211, 213, 215, 217, 219, 221, 223, 225, 227, 229, 231), (23, 24, 56, 55), (226, 224, 92, 93), (174, 172, 66, 67), (6, 7, 39, 38), (228, 226, 93, 94), (176, 174, 67, 68), (15, 16, 48, 47), (230, 228, 94, 95), (65, 33, 137, 152), (117, 116, 96, 97), (118, 117, 97, 98), (119, 118, 98, 99), (120, 119, 99, 100), (39, 71, 155, 138), (73, 41, 141, 156), (122, 121, 101, 102), (123, 122, 102, 103), (124, 123, 103, 104), (125, 124, 104, 105), (47, 79, 159, 142), (81, 49, 145, 160), (127, 126, 106, 107), (128, 127, 107, 108), (129, 128, 108, 109), (130, 129, 109, 110), (89, 57, 149, 164), (62, 63, 150, 151, 115), (132, 131, 111, 112), (133, 132, 112, 113), (134, 133, 113, 114), (135, 134, 114, 115), (63, 95, 167, 150), (61, 62, 115, 114), (35, 36, 98, 97), (166, 135, 115, 151), (36, 37, 99, 98), (95, 94, 135, 166, 167), (37, 38, 100, 99), (91, 90, 131, 132), (154, 120, 100, 139), (92, 91, 132, 133), (71, 70, 120, 154, 155), (93, 92, 133, 134), (67, 66, 116, 117), (54, 55, 146, 147, 110), (94, 93, 134, 135), (68, 67, 117, 118), (121, 157, 140, 101), (69, 68, 118, 119), (42, 43, 102, 101), (57, 58, 111, 148, 149), (70, 69, 119, 120), (43, 44, 103, 102), (33, 34, 96, 136, 137), (74, 73, 156, 157, 121), (44, 45, 104, 103), (45, 46, 105, 104), (158, 125, 105, 143), (79, 78, 125, 158, 159), (75, 74, 121, 122), (66, 65, 152, 153, 116), (76, 75, 122, 123), (126, 161, 144, 106), (136, 153, 152, 137), (138, 155, 154, 139), (140, 157, 156, 141), (142, 159, 158, 143), (144, 161, 160, 145), (146, 163, 162, 147), (148, 165, 164, 149), (150, 167, 166, 151), (116, 153, 136, 96), (169, 170, 171, 168), (170, 172, 173, 171), (172, 174, 175, 173), (174, 176, 177, 175), (176, 178, 179, 177), (178, 180, 181, 179), (180, 182, 183, 181), (182, 184, 185, 183), (184, 186, 187, 185), (186, 188, 189, 187), (188, 190, 191, 189), (190, 192, 193, 191), (192, 194, 195, 193), (194, 196, 197, 195), (196, 198, 199, 197), (198, 200, 201, 199), (200, 202, 203, 201), (202, 204, 205, 203), (204, 206, 207, 205), (206, 208, 209, 207), (208, 210, 211, 209), (210, 212, 213, 211), (212, 214, 215, 213), (214, 216, 217, 215), (216, 218, 219, 217), (218, 220, 221, 219), (220, 222, 223, 221), (222, 224, 225, 223), (224, 226, 227, 225), (226, 228, 229, 227), (228, 230, 231, 229), (230, 169, 168, 231), (170, 169, 64, 65), (235, 233, 232, 234), (237, 235, 234, 236), (239, 237, 236, 238), (241, 239, 238, 240), (243, 241, 240, 242), (245, 243, 242, 244), (247, 245, 244, 246), (249, 247, 246, 248), (251, 249, 248, 250), (253, 251, 250, 252), (255, 253, 252, 254), (257, 255, 254, 256), (259, 257, 256, 258), (261, 259, 258, 260), (263, 261, 260, 262), (265, 263, 262, 264), (267, 265, 264, 266), (269, 267, 266, 268), (271, 269, 268, 270), (273, 271, 270, 272), (275, 273, 272, 274), (277, 275, 274, 276), (279, 277, 276, 278), (281, 279, 278, 280), (283, 281, 280, 282), (285, 283, 282, 284), (287, 285, 284, 286), (289, 287, 286, 288), (291, 289, 288, 290), (293, 291, 290, 292), (295, 293, 292, 294), (233, 295, 294, 232), (234, 232, 294, 292, 290, 288, 286, 284, 282, 280, 278, 276, 274, 272, 270, 268, 266, 264, 262, 260, 258, 256, 254, 252, 250, 248, 246, 244, 242, 240, 238, 236)])
me_cylinder.polygons.foreach_set('use_smooth', [True] * 258)
me_cylinder.materials.append(mat_material)
me_cylinder.use_remesh_preserve_volume = False
me_cylinder.use_remesh_preserve_attributes = False
me_cylinder.use_mirror_vertex_groups = False
me_cylinder.update()

# ---- objects
ob_cylinder_001 = bpy.data.objects.new('Cylinder.001', me_cylinder_001)
ob_cylinder = bpy.data.objects.new('Cylinder', me_cylinder)

# ---- transforms, parenting, visibility, modifiers, constraints
ob_cylinder_001.location = (-0.004526, -1.141, -0.3496)
ob_cylinder_001.rotation_euler = (1.761, -0.0, -0.3772)
ob_cylinder_001.scale = (1.0, 1.0, 0.7649)
ob_cylinder_001.lineart.crease_threshold = 0.0
_vg = ob_cylinder_001.vertex_groups.new(name='brown')
_vg = ob_cylinder_001.vertex_groups.new(name='white')
_m = ob_cylinder_001.modifiers.new('Auto Smooth', 'NODES')
_m.node_group = ng_auto_smooth
_gi = [s.identifier for s in ng_auto_smooth.interface.items_tree if s.item_type == 'SOCKET' and s.in_out == 'INPUT']
_m[_gi[1]] = 1.532  # Angle
ob_cylinder.location = (0.0007454, -0.001452, 0.0007305)
ob_cylinder.scale = (1.0, 1.0, 0.08518)
ob_cylinder.lineart.crease_threshold = 0.0
_m = ob_cylinder.modifiers.new('Auto Smooth', 'NODES')
_m.node_group = ng_auto_smooth
_gi = [s.identifier for s in ng_auto_smooth.interface.items_tree if s.item_type == 'SOCKET' and s.in_out == 'INPUT']
_m[_gi[1]] = 0.5236  # Angle

# ---- collection membership
col_collection_1.objects.link(ob_cylinder_001)
col_collection_1.objects.link(ob_cylinder)

# ---- scene / render settings (as saved in the file)
scene.frame_start = 1; scene.frame_end = 250; scene.frame_set(44)
scene.render.engine = 'BLENDER_EEVEE_NEXT'
scene.render.resolution_percentage = 50
scene.render.dither_intensity = 0.0
scene.cycles.use_denoising = False
scene.cycles.samples = 128
scene.cycles.sampling_pattern = 'TABULATED_SOBOL'
scene.cycles.use_adaptive_sampling = False
scene.cycles.use_light_tree = False
scene.cycles.blur_glossy = 0.0
scene.cycles.sample_clamp_indirect = 0.0
scene.view_settings.view_transform = 'Standard'
bpy.context.view_layer.update()

# ---- added for rendering (the .blend has no active camera and no usable light): camera, sun
cam_auto = bpy.data.cameras.new('AutoCamera')
cam_auto.lens = 50.0
cam_auto.sensor_width = 36.0
cam_auto.clip_end = 1000.0
ob_auto_camera = bpy.data.objects.new('AutoCamera', cam_auto)
scene.collection.objects.link(ob_auto_camera)
ob_auto_camera.location = (2.79343, -3.44444, 2.10179)
ob_auto_camera.rotation_euler = (1.09748, -7.21219e-08, 0.694738)
scene.camera = ob_auto_camera
light_auto_sun = bpy.data.lights.new('AutoSun', 'SUN')
light_auto_sun.energy = 3.0
light_auto_sun.angle = 0.0523599
ob_auto_sun = bpy.data.objects.new('AutoSun', light_auto_sun)
scene.collection.objects.link(ob_auto_sun)
ob_auto_sun.rotation_euler = (0.872665, 0.174533, 0.523599)
bpy.context.view_layer.update()
